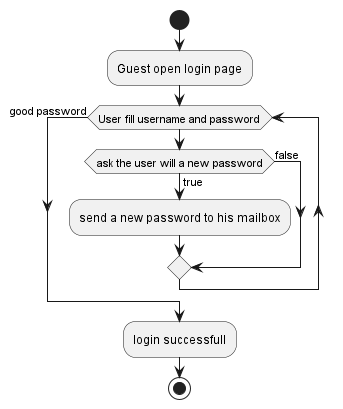

The diagram above was rendered by PlantUML. Its source (embedded in the PNG):
@startuml
'https://plantuml.com/activity-diagram-beta

start
:Guest open login page;
while (User fill username and password)
if (ask the user will a new password) then (true)
    :send a new password to his mailbox;
else (false)
endif
endwhile(good password)
:login successfull;
stop
@enduml